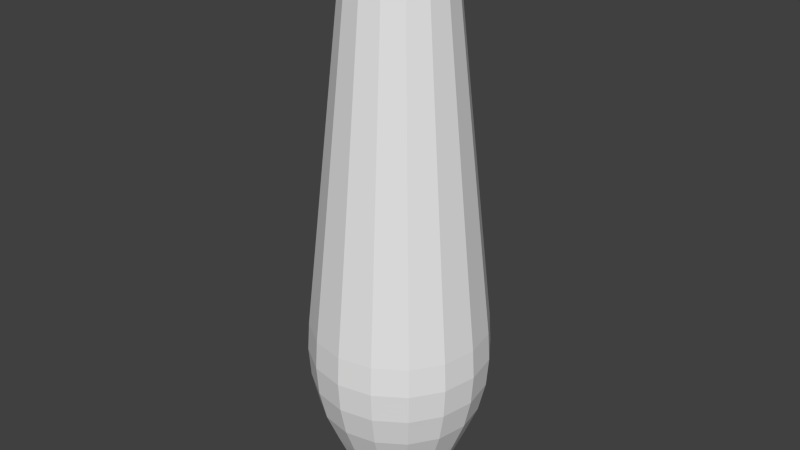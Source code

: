 # Source: bowling-pin-low-poly-collider.blend  (saved by Blender 2.76.0; exported with 4.5.12 LTS)
import bpy
from mathutils import Matrix  # noqa: F401  (used for matrix-valued properties, if any)

bpy.ops.wm.read_factory_settings(use_empty=True)
scene = bpy.context.scene
scene.name = 'Scene'

# ---- collections
col_collection_1 = bpy.data.collections.new('Collection 1'); scene.collection.children.link(col_collection_1)

# ---- world
world_world = bpy.data.worlds.new('World'); scene.world = world_world
world_world.color = (0.05088, 0.05088, 0.05088)
world_world.use_sun_shadow = False
world_world.sun_shadow_jitter_overblur = 0.0
world_world.cycles.sampling_method = 'MANUAL'
world_world.cycles.sample_map_resolution = 256

# ---- meshes
me_bowling_pin_mesh = bpy.data.meshes.new('Bowling pin mesh')
me_bowling_pin_mesh.from_pydata([(0.0, 3.808, -1.665e-07), (0.216, 3.755, -1.847e-07), (0.3143, 3.606, -1.908e-07), (0.2571, 0.06535, -1.235e-07), (0.0, 4.937e-16, 1.129e-08), (0.1154, 3.795, 0.0478), (0.1996, 3.755, 0.08266), (0.2565, 3.691, 0.1063), (0.2904, 3.606, 0.1203), (0.3053, 3.501, 0.1264), (0.5322, 1.234, 0.2205), (0.5426, 1.045, 0.2248), (0.529, 0.8504, 0.2191), (0.486, 0.6501, 0.2013), (0.4084, 0.4454, 0.1692), (0.299, 0.1749, 0.1239), (0.2802, 0.1306, 0.1161), (0.2604, 0.0943, 0.1079), (0.2375, 0.06535, 0.09837), (0.1736, 0.0, 0.07191), (0.08833, 3.795, 0.08833), (0.1527, 3.755, 0.1527), (0.1963, 3.691, 0.1963), (0.2223, 3.606, 0.2223), (0.2336, 3.501, 0.2336), (0.4073, 1.234, 0.4073), (0.4153, 1.045, 0.4153), (0.4049, 0.8504, 0.4049), (0.372, 0.6501, 0.372), (0.3126, 0.4454, 0.3126), (0.2289, 0.1749, 0.2289), (0.2144, 0.1306, 0.2144), (0.1993, 0.0943, 0.1993), (0.1818, 0.06535, 0.1818), (0.1329, 0.0, 0.1329), (0.0478, 3.795, 0.1154), (0.08266, 3.755, 0.1996), (0.1063, 3.691, 0.2565), (0.1203, 3.606, 0.2904), (0.1264, 3.501, 0.3053), (0.2205, 1.234, 0.5322), (0.2248, 1.045, 0.5426), (0.2191, 0.8504, 0.529), (0.2013, 0.6501, 0.486), (0.1692, 0.4454, 0.4084), (0.1239, 0.1749, 0.299), (0.1161, 0.1306, 0.2802), (0.1079, 0.0943, 0.2604), (0.09837, 0.06535, 0.2375), (0.07191, 0.0, 0.1736), (1.863e-08, 3.795, 0.1249), (3.725e-08, 3.755, 0.216), (1.49e-08, 3.691, 0.2777), (3.725e-08, 3.606, 0.3143), (7.451e-09, 3.501, 0.3304), (2.086e-07, 1.234, 0.5761), (1.639e-07, 1.045, 0.5873), (2.533e-07, 0.8504, 0.5726), (3.129e-07, 0.6501, 0.526), (2.831e-07, 0.4454, 0.442), (2.31e-07, 0.1749, 0.3237), (2.012e-07, 0.1306, 0.3033), (1.565e-07, 0.0943, 0.2819), (9.686e-08, 0.06535, 0.2571), (4.47e-08, 0.0, 0.1879), (-0.0478, 3.795, 0.1154), (-0.08266, 3.755, 0.1996), (-0.1063, 3.691, 0.2565), (-0.1203, 3.606, 0.2904), (-0.1264, 3.501, 0.3053), (-0.2205, 1.234, 0.5322), (-0.2248, 1.045, 0.5426), (-0.2191, 0.8504, 0.529), (-0.2013, 0.6501, 0.486), (-0.1692, 0.4454, 0.4084), (-0.1239, 0.1749, 0.299), (-0.1161, 0.1306, 0.2802), (-0.1079, 0.0943, 0.2604), (-0.09837, 0.06535, 0.2375), (-0.07191, 0.0, 0.1736), (-0.08833, 3.795, 0.08833), (-0.1527, 3.755, 0.1527), (-0.1963, 3.691, 0.1963), (-0.2223, 3.606, 0.2223), (-0.2336, 3.501, 0.2336), (-0.4073, 1.234, 0.4073), (-0.4153, 1.045, 0.4153), (-0.4049, 0.8504, 0.4049), (-0.372, 0.6501, 0.372), (-0.3126, 0.4454, 0.3126), (-0.2289, 0.1749, 0.2289), (-0.2144, 0.1306, 0.2144), (-0.1993, 0.0943, 0.1993), (-0.1818, 0.06535, 0.1818), (-0.1329, 0.0, 0.1329), (-0.1154, 3.795, 0.0478), (-0.1996, 3.755, 0.08266), (-0.2565, 3.691, 0.1063), (-0.2904, 3.606, 0.1203), (-0.3053, 3.501, 0.1264), (-0.5322, 1.234, 0.2205), (-0.5426, 1.045, 0.2248), (-0.529, 0.8504, 0.2191), (-0.486, 0.6501, 0.2013), (-0.4084, 0.4454, 0.1692), (-0.299, 0.1749, 0.1239), (-0.2802, 0.1306, 0.1161), (-0.2604, 0.0943, 0.1079), (-0.2375, 0.06535, 0.09837), (-0.1736, 0.0, 0.07191), (-0.1249, 3.795, -1.467e-07), (-0.216, 3.755, -1.356e-07), (-0.2777, 3.691, -1.505e-07), (-0.3143, 3.606, -1.281e-07), (-0.3304, 3.501, -1.281e-07), (-0.5761, 1.234, 1.401e-07), (-0.5873, 1.045, 8.049e-08), (-0.5726, 0.8504, 2.146e-07), (-0.526, 0.6501, 2.295e-07), (-0.442, 0.4454, 2.742e-07), (-0.3237, 0.1749, 2.37e-07), (-0.3033, 0.1306, 1.923e-07), (-0.2819, 0.0943, 1.326e-07), (-0.2571, 0.06535, 8.794e-08), (-0.1879, 0.0, 4.442e-08), (-0.1154, 3.795, -0.0478), (-0.1996, 3.755, -0.08266), (-0.2565, 3.691, -0.1063), (-0.2904, 3.606, -0.1203), (-0.3053, 3.501, -0.1264), (-0.5322, 1.234, -0.2205), (-0.5426, 1.045, -0.2248), (-0.529, 0.8504, -0.2191), (-0.486, 0.6501, -0.2013), (-0.4084, 0.4454, -0.1692), (-0.299, 0.1749, -0.1239), (-0.2802, 0.1306, -0.1161), (-0.2604, 0.0943, -0.1079), (-0.2375, 0.06535, -0.09837), (-0.1736, 0.0, -0.07191), (-0.08833, 3.795, -0.08833), (-0.1527, 3.755, -0.1527), (-0.1963, 3.691, -0.1963), (-0.2223, 3.606, -0.2223), (-0.2336, 3.501, -0.2336), (-0.4073, 1.234, -0.4073), (-0.4153, 1.045, -0.4153), (-0.4049, 0.8504, -0.4049), (-0.372, 0.6501, -0.372), (-0.3126, 0.4454, -0.3126), (-0.2289, 0.1749, -0.2289), (-0.2144, 0.1306, -0.2144), (-0.1993, 0.0943, -0.1993), (-0.1818, 0.06535, -0.1818), (-0.1329, 0.0, -0.1329), (-0.0478, 3.795, -0.1154), (-0.08266, 3.755, -0.1996), (-0.1063, 3.691, -0.2565), (-0.1203, 3.606, -0.2904), (-0.1264, 3.501, -0.3053), (-0.2205, 1.234, -0.5322), (-0.2248, 1.045, -0.5426), (-0.2191, 0.8504, -0.529), (-0.2013, 0.6501, -0.486), (-0.1692, 0.4454, -0.4084), (-0.1239, 0.1749, -0.299), (-0.1161, 0.1306, -0.2802), (-0.1079, 0.0943, -0.2604), (-0.09837, 0.06535, -0.2375), (-0.07191, 0.0, -0.1736), (-1.118e-08, 3.795, -0.1249), (-1.49e-08, 3.755, -0.216), (0.0, 3.691, -0.2777), (-1.49e-08, 3.606, -0.3143), (-2.98e-08, 3.501, -0.3304), (-1.788e-07, 1.234, -0.5761), (-1.639e-07, 1.045, -0.5873), (-2.235e-07, 0.8504, -0.5726), (-2.384e-07, 0.6501, -0.526), (-2.533e-07, 0.4454, -0.442), (-2.533e-07, 0.1749, -0.3237), (-2.012e-07, 0.1306, -0.3033), (-1.416e-07, 0.0943, -0.2819), (-8.941e-08, 0.06535, -0.2571), (-5.215e-08, 0.0, -0.1879), (0.0478, 3.795, -0.1154), (0.08266, 3.755, -0.1996), (0.1063, 3.691, -0.2565), (0.1203, 3.606, -0.2904), (0.1264, 3.501, -0.3053), (0.2205, 1.234, -0.5322), (0.2248, 1.045, -0.5426), (0.2191, 0.8504, -0.529), (0.2013, 0.6501, -0.486), (0.1692, 0.4454, -0.4084), (0.1239, 0.1749, -0.299), (0.1161, 0.1306, -0.2802), (0.1079, 0.0943, -0.2604), (0.09837, 0.06535, -0.2375), (0.07191, 0.0, -0.1736), (0.08833, 3.795, -0.08833), (0.1527, 3.755, -0.1527), (0.1963, 3.691, -0.1963), (0.2223, 3.606, -0.2223), (0.2336, 3.501, -0.2336), (0.4073, 1.234, -0.4073), (0.4153, 1.045, -0.4153), (0.4049, 0.8504, -0.4049), (0.372, 0.6501, -0.372), (0.3126, 0.4454, -0.3126), (0.2289, 0.1749, -0.2289), (0.2144, 0.1306, -0.2144), (0.1993, 0.0943, -0.1993), (0.1818, 0.06535, -0.1818), (0.1329, 0.0, -0.1329), (0.1154, 3.795, -0.0478), (0.1996, 3.755, -0.08266), (0.2565, 3.691, -0.1063), (0.2904, 3.606, -0.1203), (0.3053, 3.501, -0.1264), (0.5322, 1.234, -0.2205), (0.5426, 1.045, -0.2248), (0.529, 0.8504, -0.2191), (0.486, 0.6501, -0.2013), (0.4084, 0.4454, -0.1692), (0.299, 0.1749, -0.1239), (0.2802, 0.1306, -0.1161), (0.2604, 0.0943, -0.1079), (0.2375, 0.06535, -0.09837), (0.1736, 0.0, -0.07191), (0.1249, 3.795, -1.654e-07), (0.2777, 3.691, -1.654e-07), (0.3304, 3.501, -2.101e-07), (0.5761, 1.234, -1.877e-07), (0.5873, 1.045, -2.324e-07), (0.5726, 0.8504, -2.324e-07), (0.526, 0.6501, -2.622e-07), (0.442, 0.4454, -2.771e-07), (0.3237, 0.1749, -2.324e-07), (0.3033, 0.1306, -1.877e-07), (0.2819, 0.0943, -1.43e-07), (0.1879, 0.0, -5.244e-08)], [], [(10, 25, 26, 11), (11, 26, 27, 12), (12, 27, 28, 13), (13, 28, 29, 14), (5, 20, 21, 6), (15, 30, 31, 16), (6, 21, 22, 7), (16, 31, 32, 17), (7, 22, 23, 8), (17, 32, 33, 18), (8, 23, 24, 9), (20, 35, 36, 21), (30, 45, 46, 31), (21, 36, 37, 22), (31, 46, 47, 32), (22, 37, 38, 23), (32, 47, 48, 33), (23, 38, 39, 24), (25, 40, 41, 26), (26, 41, 42, 27), (27, 42, 43, 28), (28, 43, 44, 29), (41, 56, 57, 42), (42, 57, 58, 43), (43, 58, 59, 44), (35, 50, 51, 36), (45, 60, 61, 46), (36, 51, 52, 37), (46, 61, 62, 47), (37, 52, 53, 38), (47, 62, 63, 48), (38, 53, 54, 39), (40, 55, 56, 41), (51, 66, 67, 52), (61, 76, 77, 62), (52, 67, 68, 53), (62, 77, 78, 63), (53, 68, 69, 54), (55, 70, 71, 56), (56, 71, 72, 57), (57, 72, 73, 58), (58, 73, 74, 59), (50, 65, 66, 51), (60, 75, 76, 61), (73, 88, 89, 74), (65, 80, 81, 66), (75, 90, 91, 76), (66, 81, 82, 67), (76, 91, 92, 77), (67, 82, 83, 68), (77, 92, 93, 78), (68, 83, 84, 69), (70, 85, 86, 71), (71, 86, 87, 72), (72, 87, 88, 73), (82, 97, 98, 83), (92, 107, 108, 93), (83, 98, 99, 84), (85, 100, 101, 86), (86, 101, 102, 87), (87, 102, 103, 88), (88, 103, 104, 89), (80, 95, 96, 81), (90, 105, 106, 91), (81, 96, 97, 82), (91, 106, 107, 92), (95, 110, 111, 96), (105, 120, 121, 106), (96, 111, 112, 97), (106, 121, 122, 107), (97, 112, 113, 98), (107, 122, 123, 108), (98, 113, 114, 99), (64, 79, 4), (49, 64, 4), (100, 115, 116, 101), (101, 116, 117, 102), (102, 117, 118, 103), (103, 118, 119, 104), (48, 49, 34, 33), (63, 64, 49, 48), (115, 130, 131, 116), (116, 131, 132, 117), (117, 132, 133, 118), (118, 133, 134, 119), (110, 125, 126, 111), (120, 135, 136, 121), (111, 126, 127, 112), (121, 136, 137, 122), (112, 127, 128, 113), (122, 137, 138, 123), (113, 128, 129, 114), (125, 140, 141, 126), (135, 150, 151, 136), (126, 141, 142, 127), (136, 151, 152, 137), (127, 142, 143, 128), (137, 152, 153, 138), (128, 143, 144, 129), (78, 79, 64, 63), (93, 94, 79, 78), (130, 145, 146, 131), (131, 146, 147, 132), (132, 147, 148, 133), (133, 148, 149, 134), (145, 160, 161, 146), (146, 161, 162, 147), (147, 162, 163, 148), (148, 163, 164, 149), (140, 155, 156, 141), (150, 165, 166, 151), (141, 156, 157, 142), (151, 166, 167, 152), (142, 157, 158, 143), (152, 167, 168, 153), (143, 158, 159, 144), (108, 109, 94, 93), (123, 124, 109, 108), (155, 170, 171, 156), (165, 180, 181, 166), (156, 171, 172, 157), (166, 181, 182, 167), (157, 172, 173, 158), (167, 182, 183, 168), (158, 173, 174, 159), (138, 139, 124, 123), (153, 154, 139, 138), (160, 175, 176, 161), (161, 176, 177, 162), (162, 177, 178, 163), (163, 178, 179, 164), (176, 191, 192, 177), (177, 192, 193, 178), (178, 193, 194, 179), (170, 185, 186, 171), (180, 195, 196, 181), (171, 186, 187, 172), (181, 196, 197, 182), (172, 187, 188, 173), (182, 197, 198, 183), (173, 188, 189, 174), (169, 154, 153, 168), (183, 184, 169, 168), (175, 190, 191, 176), (185, 200, 201, 186), (195, 210, 211, 196), (186, 201, 202, 187), (196, 211, 212, 197), (187, 202, 203, 188), (197, 212, 213, 198), (188, 203, 204, 189), (198, 199, 184, 183), (213, 214, 199, 198), (190, 205, 206, 191), (191, 206, 207, 192), (192, 207, 208, 193), (193, 208, 209, 194), (207, 222, 223, 208), (208, 223, 224, 209), (200, 215, 216, 201), (210, 225, 226, 211), (201, 216, 217, 202), (211, 226, 227, 212), (202, 217, 218, 203), (212, 227, 228, 213), (203, 218, 219, 204), (213, 228, 229, 214), (229, 228, 3, 241), (205, 220, 221, 206), (206, 221, 222, 207), (34, 19, 18, 33), (220, 233, 234, 221), (221, 234, 235, 222), (222, 235, 236, 223), (223, 236, 237, 224), (225, 238, 239, 226), (226, 239, 240, 227), (1, 6, 7, 231), (239, 16, 17, 240), (231, 7, 8, 2), (240, 17, 18, 3), (2, 8, 9, 232), (233, 10, 11, 234), (234, 11, 12, 235), (235, 12, 13, 236), (236, 13, 14, 237), (0, 5, 230), (230, 5, 6, 1), (238, 15, 16, 239), (0, 20, 5), (0, 35, 20), (0, 50, 35), (0, 65, 50), (0, 80, 65), (0, 95, 80), (0, 110, 95), (0, 125, 110), (0, 140, 125), (0, 155, 140), (0, 170, 155), (0, 185, 170), (0, 200, 185), (0, 215, 200), (217, 231, 2, 218), (227, 240, 3, 228), (218, 2, 232, 219), (18, 19, 241, 3), (174, 189, 190, 175), (0, 230, 215), (215, 230, 1, 216), (216, 1, 231, 217), (210, 209, 224, 225), (165, 150, 149, 164), (144, 145, 130, 129), (114, 115, 100, 99), (45, 30, 29, 44), (39, 40, 25, 24), (195, 194, 209, 210), (179, 180, 165, 164), (69, 84, 85, 70), (220, 219, 232, 233), (75, 60, 59, 74), (105, 90, 89, 104), (205, 204, 219, 220), (159, 160, 145, 144), (232, 9, 10, 233), (99, 100, 85, 84), (9, 24, 25, 10), (54, 69, 70, 55), (129, 130, 115, 114), (189, 204, 205, 190), (15, 14, 29, 30), (75, 74, 89, 90), (180, 179, 194, 195), (149, 150, 135, 134), (135, 120, 119, 134), (45, 44, 59, 60), (237, 14, 15, 238), (39, 54, 55, 40), (225, 224, 237, 238), (120, 105, 104, 119), (174, 175, 160, 159), (94, 4, 79), (109, 4, 94), (124, 4, 109), (139, 4, 124), (154, 4, 139), (154, 169, 4), (184, 4, 169), (199, 4, 184), (214, 4, 199), (229, 4, 214), (241, 4, 229), (19, 4, 241), (19, 34, 4), (49, 4, 34)])
_uv = me_bowling_pin_mesh.uv_layers.new(name='UVMap')
_uv.uv.foreach_set('vector', [0.0, 0.0, 1.0, 0.0, 1.0, 1.0, 0.0, 1.0, 0.0, 0.0, 1.0, 0.0, 1.0, 1.0, 0.0, 1.0, 0.0, 0.0, 1.0, 0.0, 1.0, 1.0, 0.0, 1.0, 0.0, 0.0, 1.0, 0.0, 1.0, 1.0, 0.0, 1.0, 0.0, 0.0, 1.0, 0.0, 1.0, 1.0, 0.0, 1.0, 0.0, 0.0, 1.0, 0.0, 1.0, 1.0, 0.0, 1.0, 0.0, 0.0, 1.0, 0.0, 1.0, 1.0, 0.0, 1.0, 0.0, 0.0, 1.0, 0.0, 1.0, 1.0, 0.0, 1.0, 0.0, 0.0, 1.0, 0.0, 1.0, 1.0, 0.0, 1.0, 0.0, 0.0, 1.0, 0.0, 1.0, 1.0, 0.0, 1.0, 0.0, 0.0, 1.0, 0.0, 1.0, 1.0, 0.0, 1.0, 0.0, 0.0, 1.0, 0.0, 1.0, 1.0, 0.0, 1.0, 0.0, 0.0, 1.0, 0.0, 1.0, 1.0, 0.0, 1.0, 0.0, 0.0, 1.0, 0.0, 1.0, 1.0, 0.0, 1.0, 0.0, 0.0, 1.0, 0.0, 1.0, 1.0, 0.0, 1.0, 0.0, 0.0, 1.0, 0.0, 1.0, 1.0, 0.0, 1.0, 0.0, 0.0, 1.0, 0.0, 1.0, 1.0, 0.0, 1.0, 0.0, 0.0, 1.0, 0.0, 1.0, 1.0, 0.0, 1.0, 0.0, 0.0, 1.0, 0.0, 1.0, 1.0, 0.0, 1.0, 0.0, 0.0, 1.0, 0.0, 1.0, 1.0, 0.0, 1.0, 0.0, 0.0, 1.0, 0.0, 1.0, 1.0, 0.0, 1.0, 0.0, 0.0, 1.0, 0.0, 1.0, 1.0, 0.0, 1.0, 0.0, 0.0, 1.0, 0.0, 1.0, 1.0, 0.0, 1.0, 0.0, 0.0, 1.0, 0.0, 1.0, 1.0, 0.0, 1.0, 0.0, 0.0, 1.0, 0.0, 1.0, 1.0, 0.0, 1.0, 0.0, 0.0, 1.0, 0.0, 1.0, 1.0, 0.0, 1.0, 0.0, 0.0, 1.0, 0.0, 1.0, 1.0, 0.0, 1.0, 0.0, 0.0, 1.0, 0.0, 1.0, 1.0, 0.0, 1.0, 0.0, 0.0, 1.0, 0.0, 1.0, 1.0, 0.0, 1.0, 0.0, 0.0, 1.0, 0.0, 1.0, 1.0, 0.0, 1.0, 0.0, 0.0, 1.0, 0.0, 1.0, 1.0, 0.0, 1.0, 0.0, 0.0, 1.0, 0.0, 1.0, 1.0, 0.0, 1.0, 0.0, 0.0, 1.0, 0.0, 1.0, 1.0, 0.0, 1.0, 0.0, 0.0, 1.0, 0.0, 1.0, 1.0, 0.0, 1.0, 0.0, 0.0, 1.0, 0.0, 1.0, 1.0, 0.0, 1.0, 0.0, 0.0, 1.0, 0.0, 1.0, 1.0, 0.0, 1.0, 0.0, 0.0, 1.0, 0.0, 1.0, 1.0, 0.0, 1.0, 0.0, 0.0, 1.0, 0.0, 1.0, 1.0, 0.0, 1.0, 0.0, 0.0, 1.0, 0.0, 1.0, 1.0, 0.0, 1.0, 0.0, 0.0, 1.0, 0.0, 1.0, 1.0, 0.0, 1.0, 0.0, 0.0, 1.0, 0.0, 1.0, 1.0, 0.0, 1.0, 0.0, 0.0, 1.0, 0.0, 1.0, 1.0, 0.0, 1.0, 0.0, 0.0, 1.0, 0.0, 1.0, 1.0, 0.0, 1.0, 0.0, 0.0, 1.0, 0.0, 1.0, 1.0, 0.0, 1.0, 0.0, 0.0, 1.0, 0.0, 1.0, 1.0, 0.0, 1.0, 0.0, 0.0, 1.0, 0.0, 1.0, 1.0, 0.0, 1.0, 0.0, 0.0, 1.0, 0.0, 1.0, 1.0, 0.0, 1.0, 0.0, 0.0, 1.0, 0.0, 1.0, 1.0, 0.0, 1.0, 0.0, 0.0, 1.0, 0.0, 1.0, 1.0, 0.0, 1.0, 0.0, 0.0, 1.0, 0.0, 1.0, 1.0, 0.0, 1.0, 0.0, 0.0, 1.0, 0.0, 1.0, 1.0, 0.0, 1.0, 0.0, 0.0, 1.0, 0.0, 1.0, 1.0, 0.0, 1.0, 0.0, 0.0, 1.0, 0.0, 1.0, 1.0, 0.0, 1.0, 0.0, 0.0, 1.0, 0.0, 1.0, 1.0, 0.0, 1.0, 0.0, 0.0, 1.0, 0.0, 1.0, 1.0, 0.0, 1.0, 0.0, 0.0, 1.0, 0.0, 1.0, 1.0, 0.0, 1.0, 0.0, 0.0, 1.0, 0.0, 1.0, 1.0, 0.0, 1.0, 0.0, 0.0, 1.0, 0.0, 1.0, 1.0, 0.0, 1.0, 0.0, 0.0, 1.0, 0.0, 1.0, 1.0, 0.0, 1.0, 0.0, 0.0, 1.0, 0.0, 1.0, 1.0, 0.0, 1.0, 0.0, 0.0, 1.0, 0.0, 1.0, 1.0, 0.0, 1.0, 0.0, 0.0, 1.0, 0.0, 1.0, 1.0, 0.0, 1.0, 0.0, 0.0, 1.0, 0.0, 1.0, 1.0, 0.0, 1.0, 0.0, 0.0, 1.0, 0.0, 1.0, 1.0, 0.0, 1.0, 0.0, 0.0, 1.0, 0.0, 1.0, 1.0, 0.0, 1.0, 0.0, 0.0, 1.0, 0.0, 1.0, 1.0, 0.0, 1.0, 0.0, 0.0, 1.0, 0.0, 1.0, 1.0, 0.0, 1.0, 0.0, 0.0, 1.0, 0.0, 1.0, 1.0, 0.0, 1.0, 0.0, 0.0, 1.0, 0.0, 1.0, 1.0, 0.0, 1.0, 0.0, 0.0, 1.0, 0.0, 1.0, 1.0, 0.0, 1.0, 0.0, 0.0, 1.0, 0.0, 1.0, 1.0, 0.0, 1.0, 0.0, 0.0, 1.0, 0.0, 1.0, 1.0, 0.0, 1.0, 0.0, 0.0, 1.0, 0.0, 1.0, 1.0, 0.0, 1.0, 0.0, 0.0, 0.0, 0.0, 0.0, 0.0, 0.0, 0.0, 0.0, 0.0, 0.0, 0.0, 0.0, 0.0, 1.0, 0.0, 1.0, 1.0, 0.0, 1.0, 0.0, 0.0, 1.0, 0.0, 1.0, 1.0, 0.0, 1.0, 0.0, 0.0, 1.0, 0.0, 1.0, 1.0, 0.0, 1.0, 0.0, 0.0, 1.0, 0.0, 1.0, 1.0, 0.0, 1.0, 0.0, 0.0, 0.0, 0.0, 1.0, 1.0, 1.0, 1.0, 0.0, 0.0, 0.0, 0.0, 0.0, 0.0, 1.0, 1.0, 0.0, 0.0, 1.0, 0.0, 1.0, 1.0, 0.0, 1.0, 0.0, 0.0, 1.0, 0.0, 1.0, 1.0, 0.0, 1.0, 0.0, 0.0, 1.0, 0.0, 1.0, 1.0, 0.0, 1.0, 0.0, 0.0, 1.0, 0.0, 1.0, 1.0, 0.0, 1.0, 0.0, 0.0, 1.0, 0.0, 1.0, 1.0, 0.0, 1.0, 0.0, 0.0, 1.0, 0.0, 1.0, 1.0, 0.0, 1.0, 0.0, 0.0, 1.0, 0.0, 1.0, 1.0, 0.0, 1.0, 0.0, 0.0, 1.0, 0.0, 1.0, 1.0, 0.0, 1.0, 0.0, 0.0, 1.0, 0.0, 1.0, 1.0, 0.0, 1.0, 0.0, 0.0, 1.0, 0.0, 1.0, 1.0, 0.0, 1.0, 0.0, 0.0, 1.0, 0.0, 1.0, 1.0, 0.0, 1.0, 0.0, 0.0, 1.0, 0.0, 1.0, 1.0, 0.0, 1.0, 0.0, 0.0, 1.0, 0.0, 1.0, 1.0, 0.0, 1.0, 0.0, 0.0, 1.0, 0.0, 1.0, 1.0, 0.0, 1.0, 0.0, 0.0, 1.0, 0.0, 1.0, 1.0, 0.0, 1.0, 0.0, 0.0, 1.0, 0.0, 1.0, 1.0, 0.0, 1.0, 0.0, 0.0, 1.0, 0.0, 1.0, 1.0, 0.0, 1.0, 0.0, 0.0, 1.0, 0.0, 1.0, 1.0, 0.0, 1.0, 0.0, 0.0, 0.0, 0.0, 0.0, 0.0, 1.0, 1.0, 0.0, 0.0, 0.0, 0.0, 0.0, 0.0, 1.0, 1.0, 0.0, 0.0, 1.0, 0.0, 1.0, 1.0, 0.0, 1.0, 0.0, 0.0, 1.0, 0.0, 1.0, 1.0, 0.0, 1.0, 0.0, 0.0, 1.0, 0.0, 1.0, 1.0, 0.0, 1.0, 0.0, 0.0, 1.0, 0.0, 1.0, 1.0, 0.0, 1.0, 0.0, 0.0, 1.0, 0.0, 1.0, 1.0, 0.0, 1.0, 0.0, 0.0, 1.0, 0.0, 1.0, 1.0, 0.0, 1.0, 0.0, 0.0, 1.0, 0.0, 1.0, 1.0, 0.0, 1.0, 0.0, 0.0, 1.0, 0.0, 1.0, 1.0, 0.0, 1.0, 0.0, 0.0, 1.0, 0.0, 1.0, 1.0, 0.0, 1.0, 0.0, 0.0, 1.0, 0.0, 1.0, 1.0, 0.0, 1.0, 0.0, 0.0, 1.0, 0.0, 1.0, 1.0, 0.0, 1.0, 0.0, 0.0, 1.0, 0.0, 1.0, 1.0, 0.0, 1.0, 0.0, 0.0, 1.0, 0.0, 1.0, 1.0, 0.0, 1.0, 0.0, 0.0, 1.0, 0.0, 1.0, 1.0, 0.0, 1.0, 0.0, 0.0, 1.0, 0.0, 1.0, 1.0, 0.0, 1.0, 0.0, 0.0, 0.0, 0.0, 0.0, 0.0, 1.0, 1.0, 0.0, 0.0, 0.0, 0.0, 0.0, 0.0, 1.0, 1.0, 0.0, 0.0, 1.0, 0.0, 1.0, 1.0, 0.0, 1.0, 0.0, 0.0, 1.0, 0.0, 1.0, 1.0, 0.0, 1.0, 0.0, 0.0, 1.0, 0.0, 1.0, 1.0, 0.0, 1.0, 0.0, 0.0, 1.0, 0.0, 1.0, 1.0, 0.0, 1.0, 0.0, 0.0, 1.0, 0.0, 1.0, 1.0, 0.0, 1.0, 0.0, 0.0, 1.0, 0.0, 1.0, 1.0, 0.0, 1.0, 0.0, 0.0, 1.0, 0.0, 1.0, 1.0, 0.0, 1.0, 0.0, 0.0, 0.0, 0.0, 0.0, 0.0, 1.0, 1.0, 0.0, 0.0, 0.0, 0.0, 0.0, 0.0, 1.0, 1.0, 0.0, 0.0, 1.0, 0.0, 1.0, 1.0, 0.0, 1.0, 0.0, 0.0, 1.0, 0.0, 1.0, 1.0, 0.0, 1.0, 0.0, 0.0, 1.0, 0.0, 1.0, 1.0, 0.0, 1.0, 0.0, 0.0, 1.0, 0.0, 1.0, 1.0, 0.0, 1.0, 0.0, 0.0, 1.0, 0.0, 1.0, 1.0, 0.0, 1.0, 0.0, 0.0, 1.0, 0.0, 1.0, 1.0, 0.0, 1.0, 0.0, 0.0, 1.0, 0.0, 1.0, 1.0, 0.0, 1.0, 0.0, 0.0, 1.0, 0.0, 1.0, 1.0, 0.0, 1.0, 0.0, 0.0, 1.0, 0.0, 1.0, 1.0, 0.0, 1.0, 0.0, 0.0, 1.0, 0.0, 1.0, 1.0, 0.0, 1.0, 0.0, 0.0, 1.0, 0.0, 1.0, 1.0, 0.0, 1.0, 0.0, 0.0, 1.0, 0.0, 1.0, 1.0, 0.0, 1.0, 0.0, 0.0, 1.0, 0.0, 1.0, 1.0, 0.0, 1.0, 0.0, 0.0, 1.0, 0.0, 1.0, 1.0, 0.0, 1.0, 0.0, 0.0, 0.0, 0.0, 0.0, 0.0, 1.0, 1.0, 0.0, 0.0, 0.0, 0.0, 0.0, 0.0, 1.0, 1.0, 0.0, 0.0, 1.0, 0.0, 1.0, 1.0, 0.0, 1.0, 0.0, 0.0, 1.0, 0.0, 1.0, 1.0, 0.0, 1.0, 0.0, 0.0, 1.0, 0.0, 1.0, 1.0, 0.0, 1.0, 0.0, 0.0, 1.0, 0.0, 1.0, 1.0, 0.0, 1.0, 0.0, 0.0, 1.0, 0.0, 1.0, 1.0, 0.0, 1.0, 0.0, 0.0, 1.0, 0.0, 1.0, 1.0, 0.0, 1.0, 0.0, 0.0, 1.0, 0.0, 1.0, 1.0, 0.0, 1.0, 0.0, 0.0, 1.0, 0.0, 1.0, 1.0, 0.0, 1.0, 0.0, 0.0, 0.0, 0.0, 0.0, 0.0, 1.0, 1.0, 0.0, 0.0, 0.0, 0.0, 0.0, 0.0, 1.0, 1.0, 0.0, 0.0, 1.0, 0.0, 1.0, 1.0, 0.0, 1.0, 0.0, 0.0, 1.0, 0.0, 1.0, 1.0, 0.0, 1.0, 0.0, 0.0, 1.0, 0.0, 1.0, 1.0, 0.0, 1.0, 0.0, 0.0, 1.0, 0.0, 1.0, 1.0, 0.0, 1.0, 0.0, 0.0, 1.0, 0.0, 1.0, 1.0, 0.0, 1.0, 0.0, 0.0, 1.0, 0.0, 1.0, 1.0, 0.0, 1.0, 0.0, 0.0, 1.0, 0.0, 1.0, 1.0, 0.0, 1.0, 0.0, 0.0, 1.0, 0.0, 1.0, 1.0, 0.0, 1.0, 0.0, 0.0, 1.0, 0.0, 1.0, 1.0, 0.0, 1.0, 0.0, 0.0, 1.0, 0.0, 1.0, 1.0, 0.0, 1.0, 0.0, 0.0, 1.0, 0.0, 1.0, 1.0, 0.0, 1.0, 0.0, 0.0, 1.0, 0.0, 1.0, 1.0, 0.0, 1.0, 0.0, 0.0, 1.0, 0.0, 1.0, 1.0, 0.0, 1.0, 1.0, 1.0, 0.0, 0.0, 0.0, 0.0, 0.0, 0.0, 0.0, 0.0, 0.0, 0.0, 1.0, 1.0, 0.0, 0.0, 0.0, 0.0, 1.0, 0.0, 1.0, 1.0, 0.0, 1.0, 0.0, 0.0, 1.0, 0.0, 1.0, 1.0, 0.0, 1.0, 0.0, 0.0, 0.0, 0.0, 0.0, 0.0, 1.0, 1.0, 0.0, 0.0, 1.0, 0.0, 1.0, 1.0, 0.0, 1.0, 0.0, 0.0, 1.0, 0.0, 1.0, 1.0, 0.0, 1.0, 0.0, 0.0, 1.0, 0.0, 1.0, 1.0, 0.0, 1.0, 0.0, 0.0, 1.0, 0.0, 1.0, 1.0, 0.0, 1.0, 0.0, 0.0, 1.0, 0.0, 1.0, 1.0, 0.0, 1.0, 0.0, 0.0, 1.0, 0.0, 1.0, 1.0, 0.0, 1.0, 0.0, 0.0, 1.0, 0.0, 1.0, 1.0, 0.0, 1.0, 0.0, 0.0, 1.0, 0.0, 1.0, 1.0, 0.0, 1.0, 0.0, 0.0, 1.0, 0.0, 1.0, 1.0, 0.0, 1.0, 0.0, 0.0, 1.0, 0.0, 1.0, 1.0, 0.0, 1.0, 0.0, 0.0, 1.0, 0.0, 1.0, 1.0, 0.0, 1.0, 0.0, 0.0, 1.0, 0.0, 1.0, 1.0, 0.0, 1.0, 0.0, 0.0, 1.0, 0.0, 1.0, 1.0, 0.0, 1.0, 0.0, 0.0, 1.0, 0.0, 1.0, 1.0, 0.0, 1.0, 0.0, 0.0, 1.0, 0.0, 1.0, 1.0, 0.0, 1.0, 0.0, 0.0, 1.0, 0.0, 1.0, 1.0, 0.0, 0.0, 1.0, 0.0, 1.0, 1.0, 0.0, 1.0, 0.0, 0.0, 1.0, 0.0, 1.0, 1.0, 0.0, 1.0, 0.0, 0.0, 1.0, 0.0, 1.0, 1.0, 0.0, 0.0, 1.0, 0.0, 1.0, 1.0, 0.0, 0.0, 1.0, 0.0, 1.0, 1.0, 0.0, 0.0, 1.0, 0.0, 1.0, 1.0, 0.0, 0.0, 1.0, 0.0, 1.0, 1.0, 0.0, 0.0, 1.0, 0.0, 1.0, 1.0, 0.0, 0.0, 1.0, 0.0, 1.0, 1.0, 0.0, 0.0, 1.0, 0.0, 1.0, 1.0, 0.0, 0.0, 1.0, 0.0, 1.0, 1.0, 0.0, 0.0, 1.0, 0.0, 1.0, 1.0, 0.0, 0.0, 1.0, 0.0, 1.0, 1.0, 0.0, 0.0, 1.0, 0.0, 1.0, 1.0, 0.0, 0.0, 1.0, 0.0, 1.0, 1.0, 0.0, 0.0, 1.0, 0.0, 1.0, 1.0, 0.0, 0.0, 1.0, 0.0, 1.0, 1.0, 0.0, 1.0, 0.0, 0.0, 1.0, 0.0, 1.0, 1.0, 0.0, 1.0, 0.0, 0.0, 1.0, 0.0, 1.0, 1.0, 0.0, 1.0, 0.0, 0.0, 0.0, 0.0, 0.0, 0.0, 1.0, 1.0, 0.0, 1.0, 1.0, 1.0, 1.0, 1.0, 1.0, 1.0, 0.0, 0.0, 1.0, 0.0, 1.0, 1.0, 0.0, 0.0, 1.0, 0.0, 1.0, 1.0, 0.0, 1.0, 0.0, 0.0, 1.0, 0.0, 1.0, 1.0, 0.0, 1.0, 1.0, 0.0, 0.0, 1.0, 1.0, 1.0, 0.0, 1.0, 1.0, 1.0, 0.0, 1.0, 0.0, 1.0, 1.0, 1.0, 0.0, 1.0, 1.0, 1.0, 0.0, 1.0, 0.0, 0.0, 1.0, 1.0, 1.0, 1.0, 1.0, 1.0, 0.0, 1.0, 1.0, 1.0, 0.0, 1.0, 0.0, 1.0, 1.0, 1.0, 1.0, 1.0, 1.0, 1.0, 1.0, 0.0, 0.0, 1.0, 0.0, 0.0, 0.0, 1.0, 0.0, 0.0, 1.0, 0.0, 0.0, 1.0, 0.0, 1.0, 0.0, 0.0, 1.0, 1.0, 0.0, 1.0, 1.0, 1.0, 1.0, 1.0, 0.0, 1.0, 0.0, 1.0, 0.0, 0.0, 0.0, 0.0, 1.0, 1.0, 1.0, 1.0, 0.0, 1.0, 0.0, 1.0, 1.0, 1.0, 1.0, 1.0, 0.0, 1.0, 0.0, 1.0, 1.0, 1.0, 1.0, 1.0, 1.0, 1.0, 0.0, 0.0, 0.0, 1.0, 1.0, 1.0, 1.0, 1.0, 0.0, 0.0, 0.0, 1.0, 0.0, 1.0, 1.0, 1.0, 1.0, 1.0, 1.0, 1.0, 1.0, 1.0, 1.0, 1.0, 1.0, 1.0, 0.0, 1.0, 0.0, 1.0, 1.0, 1.0, 1.0, 0.0, 0.0, 0.0, 0.0, 1.0, 1.0, 1.0, 1.0, 1.0, 0.0, 1.0, 0.0, 0.0, 1.0, 1.0, 0.0, 1.0, 1.0, 1.0, 0.0, 1.0, 1.0, 1.0, 1.0, 1.0, 0.0, 1.0, 0.0, 1.0, 0.0, 1.0, 0.0, 1.0, 1.0, 1.0, 0.0, 1.0, 0.0, 1.0, 0.0, 1.0, 1.0, 1.0, 0.0, 1.0, 0.0, 1.0, 1.0, 1.0, 0.0, 0.0, 0.0, 1.0, 0.0, 1.0, 0.0, 0.0, 0.0, 1.0, 1.0, 1.0, 0.0, 1.0, 0.0, 1.0, 0.0, 1.0, 0.0, 1.0, 0.0, 1.0, 0.0, 1.0, 1.0, 1.0, 0.0, 0.0, 1.0, 1.0, 1.0, 1.0, 0.0, 1.0, 0.0, 1.0, 0.0, 0.0, 1.0, 1.0, 0.0, 1.0, 0.0, 1.0, 0.0, 1.0, 0.0, 0.0, 1.0, 1.0, 1.0, 1.0, 0.0, 0.0, 0.0, 0.0, 1.0, 0.0, 1.0, 1.0, 1.0, 1.0, 1.0, 1.0, 0.0, 1.0, 0.0, 0.0, 0.0, 0.0, 0.0, 0.0, 0.0, 0.0, 0.0, 0.0, 0.0, 0.0, 0.0, 0.0, 0.0, 0.0, 0.0, 0.0, 0.0, 0.0, 0.0, 0.0, 0.0, 0.0, 0.0, 0.0, 0.0, 0.0, 0.0, 0.0, 0.0, 0.0, 0.0, 0.0, 0.0, 0.0, 0.0, 0.0, 0.0, 0.0, 0.0, 0.0, 0.0, 0.0, 0.0, 0.0, 0.0, 0.0, 0.0, 0.0, 0.0, 0.0, 0.0, 0.0, 0.0, 0.0, 0.0, 0.0, 0.0, 0.0, 0.0, 0.0, 0.0, 0.0, 0.0, 0.0, 0.0, 0.0, 0.0, 0.0, 0.0, 0.0, 0.0, 0.0, 0.0, 0.0, 0.0, 0.0, 0.0, 0.0, 0.0, 0.0, 0.0, 0.0])
me_bowling_pin_mesh.use_remesh_preserve_volume = False
me_bowling_pin_mesh.use_remesh_preserve_attributes = False
me_bowling_pin_mesh.use_mirror_vertex_groups = False
me_bowling_pin_mesh.update()

# ---- objects
ob_bowling_pin_collider = bpy.data.objects.new('Bowling pin collider', me_bowling_pin_mesh)

# ---- transforms, parenting, visibility, modifiers, constraints
ob_bowling_pin_collider.location = (0.0, -7.105e-15, 0.0)
ob_bowling_pin_collider.rotation_euler = (1.571, -0.0, -0.0)
ob_bowling_pin_collider.lineart.crease_threshold = 0.0

# ---- collection membership
col_collection_1.objects.link(ob_bowling_pin_collider)

# ---- scene / render settings (as saved in the file)
scene.frame_start = 1; scene.frame_end = 250; scene.frame_set(1)
scene.render.engine = 'BLENDER_EEVEE_NEXT'
scene.render.resolution_percentage = 50
scene.render.dither_intensity = 0.0
scene.cycles.use_denoising = False
scene.cycles.samples = 10
scene.cycles.sampling_pattern = 'TABULATED_SOBOL'
scene.cycles.light_sampling_threshold = 0.0
scene.cycles.use_adaptive_sampling = False
scene.cycles.use_light_tree = False
scene.cycles.blur_glossy = 0.0
scene.cycles.pixel_filter_type = 'GAUSSIAN'
scene.cycles.sample_clamp_indirect = 0.0
scene.view_settings.view_transform = 'Standard'
bpy.context.view_layer.update()

# ---- added for rendering (the .blend has no active camera and no usable light): camera, sun
cam_auto = bpy.data.cameras.new('AutoCamera')
cam_auto.lens = 50.0
cam_auto.sensor_width = 36.0
cam_auto.clip_end = 1000.0
ob_auto_camera = bpy.data.objects.new('AutoCamera', cam_auto)
scene.collection.objects.link(ob_auto_camera)
ob_auto_camera.location = (3.84426, -4.61312, 4.97962)
ob_auto_camera.rotation_euler = (1.09748, -7.21219e-08, 0.694738)
scene.camera = ob_auto_camera
light_auto_sun = bpy.data.lights.new('AutoSun', 'SUN')
light_auto_sun.energy = 3.0
light_auto_sun.angle = 0.0523599
ob_auto_sun = bpy.data.objects.new('AutoSun', light_auto_sun)
scene.collection.objects.link(ob_auto_sun)
ob_auto_sun.rotation_euler = (0.872665, 0.174533, 0.523599)
bpy.context.view_layer.update()
